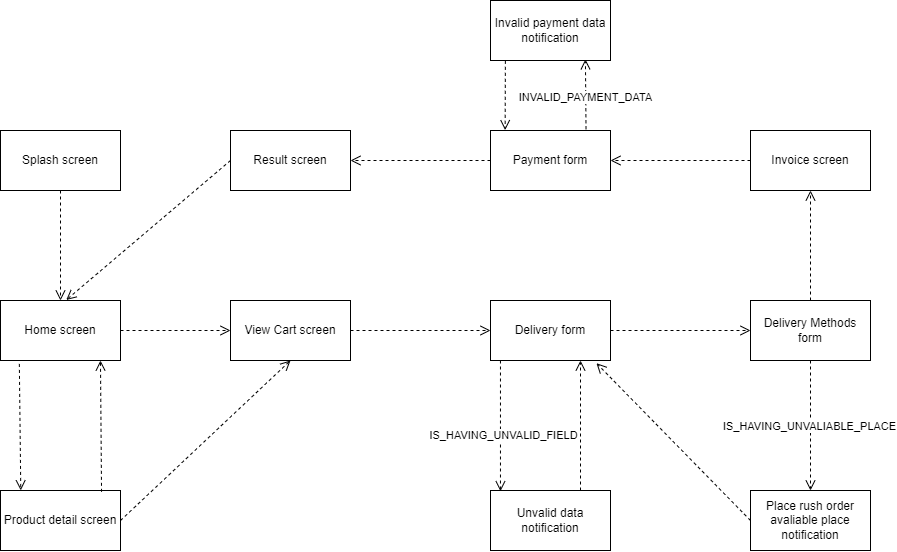

The diagram above was exported from draw.io. Its source (the exported page's mxGraphModel, read from the mxfile embedded in the PNG):
<mxGraphModel dx="1475" dy="899" grid="1" gridSize="10" guides="1" tooltips="1" connect="1" arrows="1" fold="1" page="1" pageScale="1" pageWidth="827" pageHeight="1169" math="0" shadow="0">
  <root>
    <mxCell id="0" />
    <mxCell id="1" parent="0" />
    <mxCell id="i3edHuNn414KZxfE0QFO-1" value="Home screen" style="rounded=0;whiteSpace=wrap;html=1;" parent="1" vertex="1">
      <mxGeometry x="20" y="320" width="120" height="60" as="geometry" />
    </mxCell>
    <mxCell id="i3edHuNn414KZxfE0QFO-2" value="Result screen" style="rounded=0;whiteSpace=wrap;html=1;" parent="1" vertex="1">
      <mxGeometry x="250" y="150" width="120" height="60" as="geometry" />
    </mxCell>
    <mxCell id="i3edHuNn414KZxfE0QFO-3" value="Delivery Methods form" style="rounded=0;whiteSpace=wrap;html=1;" parent="1" vertex="1">
      <mxGeometry x="770" y="320" width="120" height="60" as="geometry" />
    </mxCell>
    <mxCell id="i3edHuNn414KZxfE0QFO-4" value="Splash screen" style="rounded=0;whiteSpace=wrap;html=1;" parent="1" vertex="1">
      <mxGeometry x="20" y="150" width="120" height="60" as="geometry" />
    </mxCell>
    <mxCell id="i3edHuNn414KZxfE0QFO-5" value="Delivery form" style="rounded=0;whiteSpace=wrap;html=1;" parent="1" vertex="1">
      <mxGeometry x="510" y="320" width="120" height="60" as="geometry" />
    </mxCell>
    <mxCell id="i3edHuNn414KZxfE0QFO-6" value="Payment form" style="rounded=0;whiteSpace=wrap;html=1;" parent="1" vertex="1">
      <mxGeometry x="510" y="150" width="120" height="60" as="geometry" />
    </mxCell>
    <mxCell id="i3edHuNn414KZxfE0QFO-7" value="View Cart screen" style="rounded=0;whiteSpace=wrap;html=1;" parent="1" vertex="1">
      <mxGeometry x="250" y="320" width="120" height="60" as="geometry" />
    </mxCell>
    <mxCell id="i3edHuNn414KZxfE0QFO-8" value="Invoice screen" style="rounded=0;whiteSpace=wrap;html=1;" parent="1" vertex="1">
      <mxGeometry x="770" y="150" width="120" height="60" as="geometry" />
    </mxCell>
    <mxCell id="i3edHuNn414KZxfE0QFO-9" value="Place rush order avaliable place notification" style="rounded=0;whiteSpace=wrap;html=1;" parent="1" vertex="1">
      <mxGeometry x="770" y="510" width="120" height="60" as="geometry" />
    </mxCell>
    <mxCell id="i3edHuNn414KZxfE0QFO-10" value="Unvalid data notification" style="rounded=0;whiteSpace=wrap;html=1;" parent="1" vertex="1">
      <mxGeometry x="510" y="510" width="120" height="60" as="geometry" />
    </mxCell>
    <mxCell id="i3edHuNn414KZxfE0QFO-11" value="Product detail screen" style="rounded=0;whiteSpace=wrap;html=1;" parent="1" vertex="1">
      <mxGeometry x="20" y="510" width="120" height="60" as="geometry" />
    </mxCell>
    <mxCell id="i3edHuNn414KZxfE0QFO-17" value="" style="html=1;verticalAlign=bottom;endArrow=open;dashed=1;endSize=8;rounded=0;exitX=0.5;exitY=1;exitDx=0;exitDy=0;" parent="1" source="i3edHuNn414KZxfE0QFO-4" target="i3edHuNn414KZxfE0QFO-1" edge="1">
      <mxGeometry relative="1" as="geometry">
        <mxPoint x="450" y="420" as="sourcePoint" />
        <mxPoint x="370" y="420" as="targetPoint" />
      </mxGeometry>
    </mxCell>
    <mxCell id="i3edHuNn414KZxfE0QFO-18" value="" style="html=1;verticalAlign=bottom;endArrow=open;dashed=1;endSize=8;rounded=0;exitX=1;exitY=0.5;exitDx=0;exitDy=0;" parent="1" source="i3edHuNn414KZxfE0QFO-1" target="i3edHuNn414KZxfE0QFO-7" edge="1">
      <mxGeometry relative="1" as="geometry">
        <mxPoint x="100" y="580" as="sourcePoint" />
        <mxPoint x="100" y="700" as="targetPoint" />
      </mxGeometry>
    </mxCell>
    <mxCell id="i3edHuNn414KZxfE0QFO-19" value="" style="html=1;verticalAlign=bottom;endArrow=open;dashed=1;endSize=8;rounded=0;exitX=0;exitY=0.5;exitDx=0;exitDy=0;entryX=0.548;entryY=-0.009;entryDx=0;entryDy=0;entryPerimeter=0;" parent="1" source="i3edHuNn414KZxfE0QFO-2" target="i3edHuNn414KZxfE0QFO-1" edge="1">
      <mxGeometry relative="1" as="geometry">
        <mxPoint x="110" y="590" as="sourcePoint" />
        <mxPoint x="110" y="710" as="targetPoint" />
      </mxGeometry>
    </mxCell>
    <mxCell id="i3edHuNn414KZxfE0QFO-20" value="" style="html=1;verticalAlign=bottom;endArrow=open;dashed=1;endSize=8;rounded=0;exitX=0;exitY=0.5;exitDx=0;exitDy=0;" parent="1" source="i3edHuNn414KZxfE0QFO-6" target="i3edHuNn414KZxfE0QFO-2" edge="1">
      <mxGeometry relative="1" as="geometry">
        <mxPoint x="120" y="600" as="sourcePoint" />
        <mxPoint x="120" y="720" as="targetPoint" />
      </mxGeometry>
    </mxCell>
    <mxCell id="i3edHuNn414KZxfE0QFO-21" value="" style="html=1;verticalAlign=bottom;endArrow=open;dashed=1;endSize=8;rounded=0;exitX=0;exitY=0.5;exitDx=0;exitDy=0;entryX=1;entryY=0.5;entryDx=0;entryDy=0;" parent="1" source="i3edHuNn414KZxfE0QFO-8" target="i3edHuNn414KZxfE0QFO-6" edge="1">
      <mxGeometry relative="1" as="geometry">
        <mxPoint x="130" y="610" as="sourcePoint" />
        <mxPoint x="130" y="730" as="targetPoint" />
      </mxGeometry>
    </mxCell>
    <mxCell id="i3edHuNn414KZxfE0QFO-22" value="" style="html=1;verticalAlign=bottom;endArrow=open;dashed=1;endSize=8;rounded=0;exitX=0.5;exitY=0;exitDx=0;exitDy=0;entryX=0.5;entryY=1;entryDx=0;entryDy=0;" parent="1" source="i3edHuNn414KZxfE0QFO-3" target="i3edHuNn414KZxfE0QFO-8" edge="1">
      <mxGeometry relative="1" as="geometry">
        <mxPoint x="140" y="620" as="sourcePoint" />
        <mxPoint x="140" y="740" as="targetPoint" />
        <Array as="points" />
      </mxGeometry>
    </mxCell>
    <mxCell id="i3edHuNn414KZxfE0QFO-23" value="" style="html=1;verticalAlign=bottom;endArrow=open;dashed=1;endSize=8;rounded=0;exitX=1;exitY=0.5;exitDx=0;exitDy=0;entryX=0;entryY=0.5;entryDx=0;entryDy=0;" parent="1" source="i3edHuNn414KZxfE0QFO-5" target="i3edHuNn414KZxfE0QFO-3" edge="1">
      <mxGeometry relative="1" as="geometry">
        <mxPoint x="150" y="630" as="sourcePoint" />
        <mxPoint x="150" y="750" as="targetPoint" />
      </mxGeometry>
    </mxCell>
    <mxCell id="i3edHuNn414KZxfE0QFO-24" value="" style="html=1;verticalAlign=bottom;endArrow=open;dashed=1;endSize=8;rounded=0;exitX=1;exitY=0.5;exitDx=0;exitDy=0;" parent="1" source="i3edHuNn414KZxfE0QFO-7" target="i3edHuNn414KZxfE0QFO-5" edge="1">
      <mxGeometry relative="1" as="geometry">
        <mxPoint x="160" y="640" as="sourcePoint" />
        <mxPoint x="160" y="760" as="targetPoint" />
      </mxGeometry>
    </mxCell>
    <mxCell id="i3edHuNn414KZxfE0QFO-25" value="" style="html=1;verticalAlign=bottom;endArrow=open;dashed=1;endSize=8;rounded=0;exitX=0.842;exitY=0.022;exitDx=0;exitDy=0;exitPerimeter=0;entryX=0.833;entryY=1;entryDx=0;entryDy=0;entryPerimeter=0;" parent="1" source="i3edHuNn414KZxfE0QFO-11" target="i3edHuNn414KZxfE0QFO-1" edge="1">
      <mxGeometry relative="1" as="geometry">
        <mxPoint x="170" y="650" as="sourcePoint" />
        <mxPoint x="170" y="770" as="targetPoint" />
      </mxGeometry>
    </mxCell>
    <mxCell id="i3edHuNn414KZxfE0QFO-26" value="" style="html=1;verticalAlign=bottom;endArrow=open;dashed=1;endSize=8;rounded=0;exitX=1;exitY=0.5;exitDx=0;exitDy=0;entryX=0.5;entryY=1;entryDx=0;entryDy=0;" parent="1" source="i3edHuNn414KZxfE0QFO-11" target="i3edHuNn414KZxfE0QFO-7" edge="1">
      <mxGeometry relative="1" as="geometry">
        <mxPoint x="180" y="660" as="sourcePoint" />
        <mxPoint x="180" y="780" as="targetPoint" />
      </mxGeometry>
    </mxCell>
    <mxCell id="i3edHuNn414KZxfE0QFO-27" value="" style="html=1;verticalAlign=bottom;endArrow=open;dashed=1;endSize=8;rounded=0;exitX=0.157;exitY=1.057;exitDx=0;exitDy=0;exitPerimeter=0;entryX=0.169;entryY=-0.002;entryDx=0;entryDy=0;entryPerimeter=0;" parent="1" source="i3edHuNn414KZxfE0QFO-1" target="i3edHuNn414KZxfE0QFO-11" edge="1">
      <mxGeometry relative="1" as="geometry">
        <mxPoint x="240" y="640" as="sourcePoint" />
        <mxPoint x="240" y="760" as="targetPoint" />
      </mxGeometry>
    </mxCell>
    <mxCell id="i3edHuNn414KZxfE0QFO-29" value="" style="html=1;verticalAlign=bottom;endArrow=open;dashed=1;endSize=8;rounded=0;exitX=0.083;exitY=1;exitDx=0;exitDy=0;entryX=0.083;entryY=0.013;entryDx=0;entryDy=0;exitPerimeter=0;entryPerimeter=0;" parent="1" source="i3edHuNn414KZxfE0QFO-5" target="i3edHuNn414KZxfE0QFO-10" edge="1">
      <mxGeometry relative="1" as="geometry">
        <mxPoint x="270" y="569" as="sourcePoint" />
        <mxPoint x="410" y="569" as="targetPoint" />
      </mxGeometry>
    </mxCell>
    <mxCell id="i3edHuNn414KZxfE0QFO-32" value="IS_HAVING_UNVALID_FIELD" style="edgeLabel;html=1;align=center;verticalAlign=middle;resizable=0;points=[];" parent="i3edHuNn414KZxfE0QFO-29" connectable="0" vertex="1">
      <mxGeometry x="0.1348" y="3" relative="1" as="geometry">
        <mxPoint as="offset" />
      </mxGeometry>
    </mxCell>
    <mxCell id="i3edHuNn414KZxfE0QFO-30" value="" style="html=1;verticalAlign=bottom;endArrow=open;dashed=1;endSize=8;rounded=0;exitX=0.75;exitY=0;exitDx=0;exitDy=0;entryX=0.75;entryY=1;entryDx=0;entryDy=0;" parent="1" source="i3edHuNn414KZxfE0QFO-10" target="i3edHuNn414KZxfE0QFO-5" edge="1">
      <mxGeometry relative="1" as="geometry">
        <mxPoint x="270" y="640" as="sourcePoint" />
        <mxPoint x="410" y="640" as="targetPoint" />
      </mxGeometry>
    </mxCell>
    <mxCell id="i3edHuNn414KZxfE0QFO-34" value="" style="html=1;verticalAlign=bottom;endArrow=open;dashed=1;endSize=8;rounded=0;exitX=0;exitY=0.5;exitDx=0;exitDy=0;entryX=0.883;entryY=1.045;entryDx=0;entryDy=0;entryPerimeter=0;" parent="1" source="i3edHuNn414KZxfE0QFO-9" target="i3edHuNn414KZxfE0QFO-5" edge="1">
      <mxGeometry relative="1" as="geometry">
        <mxPoint x="284" y="690" as="sourcePoint" />
        <mxPoint x="424" y="690" as="targetPoint" />
      </mxGeometry>
    </mxCell>
    <mxCell id="i3edHuNn414KZxfE0QFO-35" value="" style="html=1;verticalAlign=bottom;endArrow=open;dashed=1;endSize=8;rounded=0;entryX=0.5;entryY=0;entryDx=0;entryDy=0;exitX=0.5;exitY=1;exitDx=0;exitDy=0;" parent="1" source="i3edHuNn414KZxfE0QFO-3" target="i3edHuNn414KZxfE0QFO-9" edge="1">
      <mxGeometry relative="1" as="geometry">
        <mxPoint x="780" y="380" as="sourcePoint" />
        <mxPoint x="434" y="700" as="targetPoint" />
        <Array as="points" />
      </mxGeometry>
    </mxCell>
    <mxCell id="i3edHuNn414KZxfE0QFO-36" value="IS_HAVING_UNVALIABLE_PLACE" style="edgeLabel;html=1;align=center;verticalAlign=middle;resizable=0;points=[];" parent="i3edHuNn414KZxfE0QFO-35" connectable="0" vertex="1">
      <mxGeometry x="0.0154" y="-1" relative="1" as="geometry">
        <mxPoint as="offset" />
      </mxGeometry>
    </mxCell>
    <mxCell id="ow6Mn1dp6thNEMOhYSog-2" value="" style="html=1;verticalAlign=bottom;endArrow=open;dashed=1;endSize=8;rounded=0;exitX=0.124;exitY=1.005;exitDx=0;exitDy=0;exitPerimeter=0;entryX=0.122;entryY=-0.006;entryDx=0;entryDy=0;entryPerimeter=0;" edge="1" parent="1" source="ow6Mn1dp6thNEMOhYSog-5" target="i3edHuNn414KZxfE0QFO-6">
      <mxGeometry relative="1" as="geometry">
        <mxPoint x="525.3600000000001" y="82.39999999999998" as="sourcePoint" />
        <mxPoint x="520" y="150" as="targetPoint" />
      </mxGeometry>
    </mxCell>
    <mxCell id="ow6Mn1dp6thNEMOhYSog-3" value="" style="html=1;verticalAlign=bottom;endArrow=open;dashed=1;endSize=8;rounded=0;exitX=0.796;exitY=-0.021;exitDx=0;exitDy=0;exitPerimeter=0;entryX=0.791;entryY=0.98;entryDx=0;entryDy=0;entryPerimeter=0;" edge="1" parent="1" source="i3edHuNn414KZxfE0QFO-6" target="ow6Mn1dp6thNEMOhYSog-5">
      <mxGeometry relative="1" as="geometry">
        <mxPoint x="530" y="200" as="sourcePoint" />
        <mxPoint x="605.52" y="81.5" as="targetPoint" />
      </mxGeometry>
    </mxCell>
    <mxCell id="ow6Mn1dp6thNEMOhYSog-4" value="INVALID_PAYMENT_DATA" style="edgeLabel;html=1;align=center;verticalAlign=middle;resizable=0;points=[];" vertex="1" connectable="0" parent="ow6Mn1dp6thNEMOhYSog-3">
      <mxGeometry x="-0.0733" y="1" relative="1" as="geometry">
        <mxPoint as="offset" />
      </mxGeometry>
    </mxCell>
    <mxCell id="ow6Mn1dp6thNEMOhYSog-5" value="Invalid payment data notification" style="rounded=0;whiteSpace=wrap;html=1;" vertex="1" parent="1">
      <mxGeometry x="510" y="20" width="120" height="60" as="geometry" />
    </mxCell>
  </root>
</mxGraphModel>